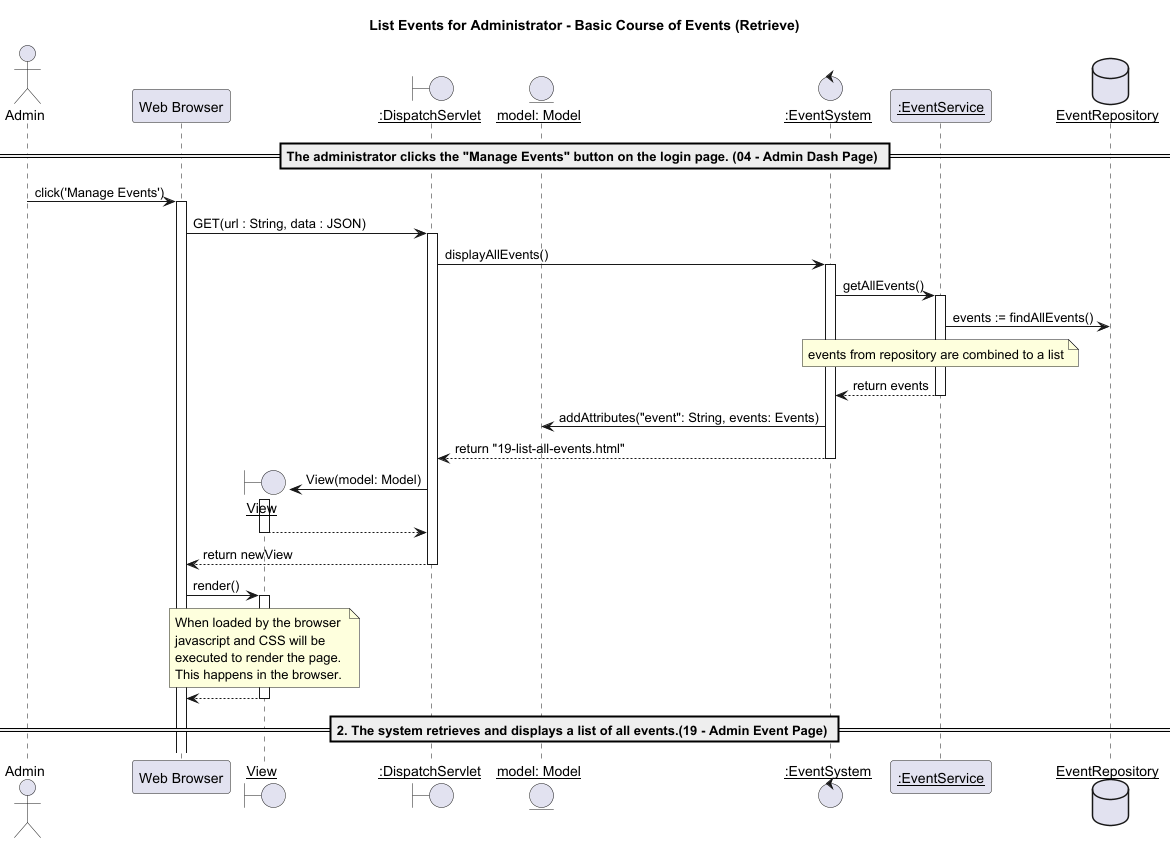

The diagram above was rendered by PlantUML. Its source (embedded in the PNG):
@startuml

title List Events for Administrator - Basic Course of Events (Retrieve)
actor "Admin" as u
participant "Web Browser" as w
boundary "__View__" as v
boundary "__:DispatchServlet__" as d
entity "__model: Model__" as m
control "__:EventSystem__" as ts
participant "__:EventService__" as tss
database "__EventRepository__" as db

== The administrator clicks the "Manage Events" button on the login page. (04 - Admin Dash Page) ==
u -> w : click('Manage Events')
activate w
w -> d : GET(url : String, data : JSON)
activate d
d -> ts : displayAllEvents()
activate ts


ts->tss:getAllEvents()
activate tss
tss->db: events := findAllEvents()
note over tss: events from repository are combined to a list
tss-->ts: return events
deactivate tss

ts->m:addAttributes("event": String, events: Events)

ts-->d:return "19-list-all-events.html"
deactivate ts

create v
d -> v : View(model: Model)
activate v

v --> d :
deactivate v

d --> w : return newView
deactivate d

w -> v : render()
activate v

note over v : When loaded by the browser \njavascript and CSS will be \nexecuted to render the page.\nThis happens in the browser.

v --> w :
deactivate v

== 2. The system retrieves and displays a list of all events.(19 - Admin Event Page) ==

@enduml